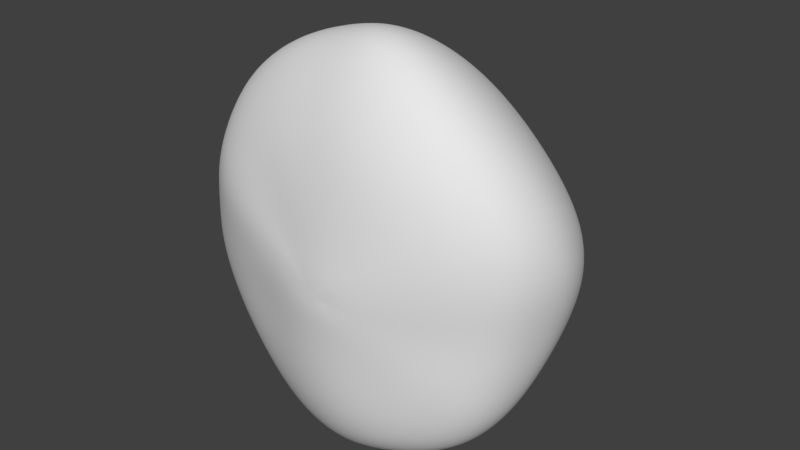 # Source: octopus-top.blend  (saved by Blender 2.77.0; exported with 4.5.12 LTS)
import bpy
from mathutils import Matrix  # noqa: F401  (used for matrix-valued properties, if any)

bpy.ops.wm.read_factory_settings(use_empty=True)
scene = bpy.context.scene
scene.name = 'Scene'

# ---- collections
col_collection_1 = bpy.data.collections.new('Collection 1'); scene.collection.children.link(col_collection_1)

# ---- materials (node trees are filled in below, after node groups)
mat_octopus = bpy.data.materials.new('octopus')
mat_octopus.alpha_threshold = 0.0
mat_octopus.use_transparent_shadow = False
mat_octopus.roughness = 0.5

# ---- material node trees

# ---- world
world_world = bpy.data.worlds.new('World'); scene.world = world_world
world_world.color = (0.05088, 0.05088, 0.05088)
world_world.use_sun_shadow = False
world_world.sun_shadow_jitter_overblur = 0.0
world_world.cycles.sampling_method = 'MANUAL'

# ---- meshes
me_sphere = bpy.data.meshes.new('Sphere')
me_sphere.from_pydata([(-0.3119, 2.134, -0.002731), (-0.6358, 2.064, -0.0265), (-0.9949, 1.923, -0.04247), (-1.401, 1.694, -0.04336), (-1.83, 1.371, -0.03182), (-2.206, 0.985, -0.01134), (-2.459, 0.5928, 0.01471), (-2.551, 0.2186, 0.03935), (-2.449, -0.124, 0.04619), (-2.236, -0.4208, 0.04378), (-1.921, -0.6773, 0.04213), (-1.519, -0.8881, 0.03983), (-1.071, -1.036, 0.03206), (-0.631, -1.146, 0.006874), (-0.2326, -1.232, -0.02175), (-0.3137, 2.126, -0.06229), (-0.6371, 2.048, -0.1458), (-0.9914, 1.898, -0.2205), (-1.391, 1.655, -0.2754), (-1.819, 1.318, -0.3063), (-2.199, 0.9255, -0.3148), (-2.462, 0.5348, -0.2995), (-2.563, 0.1659, -0.2658), (-2.453, -0.1672, -0.2469), (-2.219, -0.4543, -0.25), (-1.867, -0.6979, -0.2501), (-1.433, -0.8965, -0.219), (-0.9927, -1.036, -0.1622), (-0.5925, -1.149, -0.1143), (-0.2254, -1.234, -0.07725), (-0.3047, 2.119, -0.1165), (-0.6188, 2.033, -0.254), (-0.9617, 1.871, -0.3841), (-1.348, 1.613, -0.4954), (-1.761, 1.261, -0.5764), (-2.125, 0.8623, -0.6253), (-2.381, 0.4738, -0.6449), (-2.486, 0.1146, -0.6302), (-2.383, -0.2073, -0.6034), (-2.149, -0.4808, -0.5842), (-1.782, -0.7113, -0.5495), (-1.33, -0.8988, -0.4658), (-0.9026, -1.036, -0.3436), (-0.5422, -1.152, -0.2275), (-0.2088, -1.237, -0.1297), (-0.2848, 2.114, -0.1641), (-0.5796, 2.022, -0.3495), (-0.9026, 1.851, -0.5314), (-1.266, 1.582, -0.7), (-1.65, 1.22, -0.8399), (-1.978, 0.8157, -0.941), (-2.202, 0.4265, -1.009), (-2.291, 0.07286, -1.029), (-2.198, -0.2428, -1.001), (-1.988, -0.5074, -0.9477), (-1.646, -0.7254, -0.85), (-1.216, -0.9009, -0.6925), (-0.8164, -1.039, -0.502), (-0.4892, -1.157, -0.3256), (-0.185, -1.241, -0.1761), (-0.2544, 2.111, -0.2042), (-0.5192, 2.017, -0.4311), (-0.8117, 1.843, -0.66), (-1.14, 1.569, -0.8858), (-1.482, 1.204, -1.093), (-1.764, 0.7972, -1.259), (-1.945, 0.4103, -1.383), (-2.007, 0.05568, -1.444), (-1.921, -0.2613, -1.424), (-1.751, -0.5253, -1.341), (-1.472, -0.7377, -1.171), (-1.101, -0.9071, -0.9228), (-0.7394, -1.046, -0.6487), (-0.4337, -1.164, -0.4091), (-0.1537, -1.245, -0.2147), (-0.2145, 2.11, -0.2359), (-0.4392, 2.018, -0.4966), (-0.6898, 1.847, -0.7671), (-0.9699, 1.577, -1.05), (-1.255, 1.211, -1.334), (-1.482, 0.7979, -1.578), (-1.613, 0.4061, -1.769), (-1.642, 0.04743, -1.874), (-1.563, -0.2667, -1.857), (-1.438, -0.5301, -1.742), (-1.241, -0.7488, -1.503), (-0.9577, -0.926, -1.161), (-0.6478, -1.064, -0.7947), (-0.3649, -1.175, -0.4841), (-0.1129, -1.25, -0.246), (-0.1669, 2.111, -0.2577), (-0.3427, 2.023, -0.5423), (-0.5405, 1.861, -0.8463), (-0.7577, 1.599, -1.183), (-0.971, 1.235, -1.54), (-1.131, 0.8107, -1.864), (-1.209, 0.4022, -2.119), (-1.205, 0.03025, -2.265), (-1.133, -0.292, -2.244), (-1.048, -0.559, -2.091), (-0.9282, -0.7869, -1.788), (-0.741, -0.9668, -1.366), (-0.5081, -1.094, -0.9227), (-0.2708, -1.189, -0.5483), (-0.06125, -1.256, -0.27), (-0.1135, 2.111, -0.267), (-0.2326, 2.028, -0.5622), (-0.3663, 1.875, -0.8855), (-0.5058, 1.626, -1.261), (-0.631, 1.266, -1.671), (-0.7114, 0.8311, -2.046), (-0.7294, 0.3976, -2.33), (-0.6901, -0.004217, -2.487), (-0.6259, -0.3542, -2.452), (-0.5761, -0.6363, -2.271), (-0.5219, -0.8707, -1.94), (-0.4349, -1.038, -1.489), (-0.3092, -1.136, -1.009), (-0.1482, -1.206, -0.5934), (0.001432, -1.261, -0.2853), (-0.0559, 2.11, -0.2639), (-0.1115, 2.028, -0.5563), (-0.1705, 1.882, -0.8791), (-0.2208, 1.642, -1.263), (-0.2493, 1.287, -1.688), (-0.2512, 0.8476, -2.076), (-0.23, 0.3944, -2.357), (-0.1916, -0.0425, -2.497), (-0.156, -0.4198, -2.461), (-0.1304, -0.7131, -2.283), (-0.1075, -0.9467, -1.963), (-0.09343, -1.098, -1.527), (-0.07389, -1.169, -1.046), (-0.002718, -1.219, -0.6139), (0.07322, -1.266, -0.2905), (0.00461, 2.106, -0.2493), (0.01687, 2.022, -0.5256), (0.03826, 1.876, -0.8305), (0.07977, 1.635, -1.195), (0.1416, 1.282, -1.606), (0.2028, 0.8414, -1.982), (0.2347, 0.383, -2.255), (0.237, -0.07051, -2.389), (0.2304, -0.4558, -2.372), (0.2436, -0.7464, -2.218), (0.2609, -0.9748, -1.922), (0.2324, -1.117, -1.51), (0.1714, -1.181, -1.038), (0.1567, -1.224, -0.6072), (0.151, -1.268, -0.2846), (0.06662, 2.102, -0.2259), (0.1479, 2.013, -0.4777), (0.2491, 1.858, -0.7517), (0.376, 1.609, -1.079), (0.5122, 1.251, -1.46), (0.6227, 0.8151, -1.818), (0.6728, 0.3719, -2.098), (0.6602, -0.06706, -2.245), (0.6251, -0.4473, -2.241), (0.6181, -0.7296, -2.113), (0.6113, -0.9513, -1.847), (0.5391, -1.095, -1.452), (0.4179, -1.169, -0.9911), (0.3223, -1.221, -0.5736), (0.2305, -1.269, -0.2678), (0.1278, 2.099, -0.1953), (0.2763, 2.003, -0.4148), (0.4521, 1.839, -0.6487), (0.6539, 1.582, -0.9317), (0.8504, 1.224, -1.275), (1.005, 0.7979, -1.609), (1.092, 0.3739, -1.897), (1.102, -0.03284, -2.077), (1.062, -0.3872, -2.091), (1.024, -0.6621, -1.978), (0.9638, -0.8848, -1.729), (0.8343, -1.039, -1.349), (0.6576, -1.135, -0.9075), (0.4823, -1.209, -0.5175), (0.3062, -1.267, -0.2418), (0.1847, 2.096, -0.1577), (0.3945, 1.995, -0.3394), (0.6363, 1.823, -0.5305), (0.9019, 1.565, -0.7619), (1.15, 1.215, -1.047), (1.345, 0.807, -1.338), (1.47, 0.3975, -1.607), (1.517, 0.006396, -1.799), (1.486, -0.3255, -1.834), (1.422, -0.5865, -1.738), (1.313, -0.8014, -1.512), (1.129, -0.9676, -1.169), (0.8853, -1.093, -0.7779), (0.6256, -1.194, -0.4408), (0.3726, -1.263, -0.2087), (0.2335, 2.095, -0.1153), (0.4948, 1.989, -0.256), (0.79, 1.814, -0.4033), (1.106, 1.559, -0.5758), (1.397, 1.225, -0.784), (1.624, 0.8447, -1.0), (1.775, 0.4606, -1.2), (1.849, 0.0857, -1.343), (1.829, -0.2476, -1.38), (1.751, -0.5127, -1.316), (1.604, -0.7256, -1.146), (1.371, -0.903, -0.8866), (1.067, -1.053, -0.5951), (0.741, -1.178, -0.3451), (0.4269, -1.26, -0.1695), (0.2715, 2.095, -0.06984), (0.572, 1.987, -0.1673), (0.9058, 1.811, -0.2702), (1.256, 1.561, -0.3849), (1.575, 1.245, -0.514), (1.825, 0.8892, -0.6418), (1.985, 0.5293, -0.7433), (2.05, 0.1745, -0.7965), (2.007, -0.1635, -0.8061), (1.916, -0.4398, -0.7764), (1.757, -0.661, -0.6922), (1.511, -0.8513, -0.5551), (1.186, -1.022, -0.3923), (0.823, -1.166, -0.2421), (0.4673, -1.257, -0.1268), (0.2969, 2.096, -0.0223), (0.6236, 1.989, -0.07479), (0.982, 1.811, -0.1336), (1.353, 1.565, -0.1976), (1.689, 1.257, -0.2598), (1.952, 0.9146, -0.3107), (2.116, 0.563, -0.3372), (2.174, 0.215, -0.3342), (2.116, -0.1203, -0.326), (2.013, -0.397, -0.3192), (1.844, -0.6251, -0.3015), (1.594, -0.8254, -0.2641), (1.26, -1.007, -0.2068), (0.8752, -1.161, -0.1406), (0.4937, -1.255, -0.0817), (0.3089, 2.098, 0.0266), (0.6479, 1.991, 0.02004), (1.019, 1.814, 0.004456), (1.4, 1.565, -0.01369), (1.747, 1.256, -0.01956), (2.017, 0.9112, -0.008061), (2.19, 0.557, 0.01303), (2.256, 0.2077, 0.03228), (2.201, -0.1235, 0.04219), (2.091, -0.3969, 0.03715), (1.912, -0.6255, 0.01684), (1.649, -0.8276, -0.01099), (1.303, -1.01, -0.03231), (0.9029, -1.162, -0.0379), (0.5068, -1.256, -0.03439), (0.3075, 2.101, 0.07604), (0.6447, 1.996, 0.1156), (1.015, 1.817, 0.143), (1.397, 1.562, 0.1721), (1.747, 1.242, 0.2241), (2.02, 0.8831, 0.3003), (2.2, 0.5185, 0.377), (2.282, 0.165, 0.426), (2.241, -0.158, 0.4496), (2.137, -0.4226, 0.4384), (1.955, -0.647, 0.3797), (1.681, -0.848, 0.2794), (1.319, -1.026, 0.1643), (0.9076, -1.169, 0.07186), (0.5064, -1.257, 0.01404), (0.2927, 2.105, 0.1251), (0.6139, 2.002, 0.2108), (0.9682, 1.822, 0.2835), (1.338, 1.559, 0.3671), (1.673, 1.222, 0.4897), (1.928, 0.8421, 0.6465), (2.092, 0.4616, 0.8034), (2.169, 0.1019, 0.9149), (2.14, -0.2103, 0.963), (2.061, -0.463, 0.9348), (1.91, -0.6812, 0.8181), (1.656, -0.8791, 0.6246), (1.298, -1.05, 0.3935), (0.8859, -1.18, 0.1929), (0.4922, -1.259, 0.06345), (0.2651, 2.109, 0.1726), (0.556, 2.011, 0.3046), (0.8766, 1.833, 0.4276), (1.21, 1.563, 0.575), (1.502, 1.21, 0.7814), (1.705, 0.8091, 1.031), (1.808, 0.4123, 1.281), (1.831, 0.04269, 1.471), (1.796, -0.2663, 1.545), (1.753, -0.5156, 1.487), (1.679, -0.7309, 1.293), (1.511, -0.9209, 0.987), (1.211, -1.078, 0.6298), (0.8306, -1.193, 0.3169), (0.4635, -1.262, 0.112), (0.2263, 2.115, 0.2165), (0.4733, 2.024, 0.3946), (0.7423, 1.851, 0.5716), (1.015, 1.583, 0.788), (1.235, 1.222, 1.079), (1.359, 0.8081, 1.412), (1.38, 0.3986, 1.736), (1.328, 0.01175, 1.98), (1.275, -0.3081, 2.062), (1.265, -0.5658, 1.972), (1.271, -0.79, 1.711), (1.229, -0.9766, 1.305), (1.045, -1.109, 0.8349), (0.7382, -1.205, 0.4266), (0.4206, -1.265, 0.155), (0.1791, 2.121, 0.2548), (0.3723, 2.04, 0.4753), (0.5761, 1.879, 0.7045), (0.7704, 1.622, 0.9851), (0.9058, 1.266, 1.343), (0.9567, 0.8461, 1.73), (0.9269, 0.4252, 2.077), (0.8416, 0.02548, 2.319), (0.7834, -0.2978, 2.387), (0.7827, -0.5607, 2.273), (0.8235, -0.8091, 1.974), (0.8709, -1.021, 1.511), (0.8192, -1.135, 0.9719), (0.6146, -1.212, 0.5048), (0.3658, -1.266, 0.1877), (0.1306, -1.271, -0.032), (0.1269, 2.129, 0.2845), (0.2612, 2.057, 0.5389), (0.3938, 1.911, 0.8104), (0.5051, 1.67, 1.141), (0.5593, 1.324, 1.539), (0.5513, 0.9009, 1.942), (0.4968, 0.4666, 2.275), (0.4156, 0.06186, 2.491), (0.369, -0.2634, 2.542), (0.3757, -0.5346, 2.408), (0.4267, -0.8033, 2.083), (0.5109, -1.041, 1.596), (0.5672, -1.153, 1.031), (0.4715, -1.217, 0.5445), (0.3027, -1.265, 0.2078), (0.07207, 2.136, 0.304), (0.1458, 2.072, 0.5822), (0.2067, 1.937, 0.8815), (0.2375, 1.711, 1.237), (0.2179, 1.374, 1.645), (0.1597, 0.9527, 2.036), (0.08944, 0.5116, 2.34), (0.02657, 0.1046, 2.525), (-0.001345, -0.226, 2.555), (0.009011, -0.5035, 2.41), (0.06208, -0.785, 2.079), (0.1671, -1.032, 1.593), (0.3071, -1.16, 1.034), (0.3166, -1.22, 0.5532), (0.234, -1.263, 0.2165), (0.01612, 2.141, 0.3127), (0.02879, 2.082, 0.6029), (0.01978, 1.953, 0.9148), (-0.0258, 1.733, 1.272), (-0.1162, 1.404, 1.662), (-0.23, 0.9857, 2.02), (-0.3328, 0.5473, 2.288), (-0.4005, 0.1432, 2.44), (-0.4188, -0.1893, 2.451), (-0.4013, -0.4666, 2.314), (-0.3291, -0.7464, 2.006), (-0.1762, -1.002, 1.543), (0.04133, -1.146, 1.006), (0.1532, -1.212, 0.5442), (0.1607, -1.259, 0.218), (-0.03985, 2.145, 0.3102), (-0.08738, 2.088, 0.6015), (-0.1634, 1.959, 0.9104), (-0.2804, 1.737, 1.246), (-0.4407, 1.407, 1.599), (-0.6201, 0.9902, 1.909), (-0.7812, 0.5587, 2.144), (-0.8892, 0.1635, 2.278), (-0.9121, -0.1595, 2.288), (-0.8711, -0.4324, 2.169), (-0.7439, -0.7099, 1.89), (-0.5138, -0.9751, 1.458), (-0.2209, -1.124, 0.9536), (-0.009736, -1.199, 0.521), (0.08668, -1.254, 0.2127), (-0.09458, 2.147, 0.296), (-0.2002, 2.09, 0.5751), (-0.3399, 1.958, 0.8651), (-0.5252, 1.73, 1.167), (-0.7541, 1.394, 1.469), (-0.9916, 0.9776, 1.724), (-1.195, 0.5558, 1.92), (-1.328, 0.1737, 2.04), (-1.349, -0.1407, 2.055), (-1.288, -0.4075, 1.958), (-1.125, -0.677, 1.718), (-0.8497, -0.9373, 1.337), (-0.4928, -1.087, 0.8845), (-0.1773, -1.18, 0.4901), (0.01244, -1.248, 0.2018), (-0.1471, 2.148, 0.2692), (-0.3081, 2.091, 0.5217), (-0.5086, 1.955, 0.7813), (-0.7608, 1.721, 1.042), (-1.056, 1.38, 1.286), (-1.345, 0.9656, 1.48), (-1.584, 0.5553, 1.624), (-1.738, 0.1859, 1.704), (-1.759, -0.1246, 1.708), (-1.682, -0.3887, 1.64), (-1.489, -0.6471, 1.468), (-1.173, -0.9011, 1.173), (-0.7514, -1.058, 0.7991), (-0.3404, -1.159, 0.4531), (-0.05998, -1.24, 0.1856), (-0.1964, 2.148, 0.2304), (-0.4091, 2.091, 0.4434), (-0.6657, 1.955, 0.6611), (-0.9784, 1.718, 0.8739), (-1.329, 1.376, 1.062), (-1.65, 0.9693, 1.199), (-1.9, 0.5702, 1.276), (-2.046, 0.2067, 1.285), (-2.047, -0.1066, 1.255), (-1.955, -0.3782, 1.226), (-1.748, -0.6368, 1.15), (-1.407, -0.8855, 0.9678), (-0.9459, -1.049, 0.6916), (-0.4771, -1.15, 0.4032), (-0.1242, -1.235, 0.1619), (-0.2401, 2.147, 0.1807), (-0.4979, 2.09, 0.3433), (-0.8018, 1.956, 0.5087), (-1.161, 1.721, 0.6682), (-1.548, 1.387, 0.8054), (-1.887, 0.9906, 0.897), (-2.133, 0.5964, 0.9238), (-2.257, 0.2274, 0.8825), (-2.23, -0.09735, 0.8395), (-2.113, -0.376, 0.8458), (-1.891, -0.6368, 0.8471), (-1.541, -0.8817, 0.7543), (-1.069, -1.045, 0.5615), (-0.5759, -1.147, 0.3322), (-0.1748, -1.232, 0.1279), (-0.008938, 2.137, 0.02084), (-0.2747, 2.145, 0.1226), (-0.5672, 2.086, 0.2263), (-0.905, 1.953, 0.3329), (-1.294, 1.725, 0.4374), (-1.703, 1.401, 0.5298), (-2.055, 1.014, 0.5916), (-2.302, 0.6206, 0.6004), (-2.413, 0.2445, 0.5575), (-2.363, -0.09163, 0.5252), (-2.208, -0.3776, 0.5441), (-1.954, -0.6423, 0.5722), (-1.592, -0.8824, 0.5287), (-1.126, -1.043, 0.4036), (-0.6323, -1.145, 0.2383), (-0.2094, -1.23, 0.08427), (-0.2989, 2.14, 0.06006), (-0.6131, 2.077, 0.1001), (-0.9683, 1.942, 0.1452), (-1.372, 1.719, 0.1966), (-1.794, 1.4, 0.2481), (-2.159, 1.018, 0.2897), (-2.407, 0.6246, 0.307), (-2.505, 0.2481, 0.2983), (-2.429, -0.09619, 0.2871), (-2.241, -0.3915, 0.298), (-1.955, -0.6553, 0.3144), (-1.577, -0.8827, 0.2922), (-1.121, -1.039, 0.2247), (-0.6476, -1.144, 0.1273), (-0.228, -1.23, 0.03329)], [], [(6, 5, 20, 21), (14, 13, 28, 29), (7, 6, 21, 22), (0, 451, 15), (330, 14, 29), (8, 7, 22, 23), (1, 0, 15, 16), (9, 8, 23, 24), (2, 1, 16, 17), (10, 9, 24, 25), (3, 2, 17, 18), (11, 10, 25, 26), (4, 3, 18, 19), (12, 11, 26, 27), (5, 4, 19, 20), (13, 12, 27, 28), (27, 26, 41, 42), (20, 19, 34, 35), (28, 27, 42, 43), (21, 20, 35, 36), (29, 28, 43, 44), (22, 21, 36, 37), (15, 451, 30), (330, 29, 44), (23, 22, 37, 38), (16, 15, 30, 31), (24, 23, 38, 39), (17, 16, 31, 32), (25, 24, 39, 40), (18, 17, 32, 33), (26, 25, 40, 41), (19, 18, 33, 34), (39, 38, 53, 54), (32, 31, 46, 47), (40, 39, 54, 55), (33, 32, 47, 48), (41, 40, 55, 56), (34, 33, 48, 49), (42, 41, 56, 57), (35, 34, 49, 50), (43, 42, 57, 58), (36, 35, 50, 51), (44, 43, 58, 59), (37, 36, 51, 52), (30, 451, 45), (330, 44, 59), (38, 37, 52, 53), (31, 30, 45, 46), (58, 57, 72, 73), (51, 50, 65, 66), (59, 58, 73, 74), (52, 51, 66, 67), (45, 451, 60), (330, 59, 74), (53, 52, 67, 68), (46, 45, 60, 61), (54, 53, 68, 69), (47, 46, 61, 62), (55, 54, 69, 70), (48, 47, 62, 63), (56, 55, 70, 71), (49, 48, 63, 64), (57, 56, 71, 72), (50, 49, 64, 65), (62, 61, 76, 77), (70, 69, 84, 85), (63, 62, 77, 78), (71, 70, 85, 86), (64, 63, 78, 79), (72, 71, 86, 87), (65, 64, 79, 80), (73, 72, 87, 88), (66, 65, 80, 81), (74, 73, 88, 89), (67, 66, 81, 82), (60, 451, 75), (330, 74, 89), (68, 67, 82, 83), (61, 60, 75, 76), (69, 68, 83, 84), (81, 80, 95, 96), (89, 88, 103, 104), (82, 81, 96, 97), (75, 451, 90), (330, 89, 104), (83, 82, 97, 98), (76, 75, 90, 91), (84, 83, 98, 99), (77, 76, 91, 92), (85, 84, 99, 100), (78, 77, 92, 93), (86, 85, 100, 101), (79, 78, 93, 94), (87, 86, 101, 102), (80, 79, 94, 95), (88, 87, 102, 103), (100, 99, 114, 115), (93, 92, 107, 108), (101, 100, 115, 116), (94, 93, 108, 109), (102, 101, 116, 117), (95, 94, 109, 110), (103, 102, 117, 118), (96, 95, 110, 111), (104, 103, 118, 119), (97, 96, 111, 112), (90, 451, 105), (330, 104, 119), (98, 97, 112, 113), (91, 90, 105, 106), (99, 98, 113, 114), (92, 91, 106, 107), (119, 118, 133, 134), (112, 111, 126, 127), (105, 451, 120), (330, 119, 134), (113, 112, 127, 128), (106, 105, 120, 121), (114, 113, 128, 129), (107, 106, 121, 122), (115, 114, 129, 130), (108, 107, 122, 123), (116, 115, 130, 131), (109, 108, 123, 124), (117, 116, 131, 132), (110, 109, 124, 125), (118, 117, 132, 133), (111, 110, 125, 126), (123, 122, 137, 138), (131, 130, 145, 146), (124, 123, 138, 139), (132, 131, 146, 147), (125, 124, 139, 140), (133, 132, 147, 148), (126, 125, 140, 141), (134, 133, 148, 149), (127, 126, 141, 142), (120, 451, 135), (330, 134, 149), (128, 127, 142, 143), (121, 120, 135, 136), (129, 128, 143, 144), (122, 121, 136, 137), (130, 129, 144, 145), (142, 141, 156, 157), (135, 451, 150), (330, 149, 164), (143, 142, 157, 158), (136, 135, 150, 151), (144, 143, 158, 159), (137, 136, 151, 152), (145, 144, 159, 160), (138, 137, 152, 153), (146, 145, 160, 161), (139, 138, 153, 154), (147, 146, 161, 162), (140, 139, 154, 155), (148, 147, 162, 163), (141, 140, 155, 156), (149, 148, 163, 164), (161, 160, 175, 176), (154, 153, 168, 169), (162, 161, 176, 177), (155, 154, 169, 170), (163, 162, 177, 178), (156, 155, 170, 171), (164, 163, 178, 179), (157, 156, 171, 172), (150, 451, 165), (330, 164, 179), (158, 157, 172, 173), (151, 150, 165, 166), (159, 158, 173, 174), (152, 151, 166, 167), (160, 159, 174, 175), (153, 152, 167, 168), (330, 179, 194), (173, 172, 187, 188), (166, 165, 180, 181), (174, 173, 188, 189), (167, 166, 181, 182), (175, 174, 189, 190), (168, 167, 182, 183), (176, 175, 190, 191), (169, 168, 183, 184), (177, 176, 191, 192), (170, 169, 184, 185), (178, 177, 192, 193), (171, 170, 185, 186), (179, 178, 193, 194), (172, 171, 186, 187), (165, 451, 180), (192, 191, 206, 207), (185, 184, 199, 200), (193, 192, 207, 208), (186, 185, 200, 201), (194, 193, 208, 209), (187, 186, 201, 202), (180, 451, 195), (330, 194, 209), (188, 187, 202, 203), (181, 180, 195, 196), (189, 188, 203, 204), (182, 181, 196, 197), (190, 189, 204, 205), (183, 182, 197, 198), (191, 190, 205, 206), (184, 183, 198, 199), (196, 195, 210, 211), (204, 203, 218, 219), (197, 196, 211, 212), (205, 204, 219, 220), (198, 197, 212, 213), (206, 205, 220, 221), (199, 198, 213, 214), (207, 206, 221, 222), (200, 199, 214, 215), (208, 207, 222, 223), (201, 200, 215, 216), (209, 208, 223, 224), (202, 201, 216, 217), (195, 451, 210), (330, 209, 224), (203, 202, 217, 218), (215, 214, 229, 230), (223, 222, 237, 238), (216, 215, 230, 231), (224, 223, 238, 239), (217, 216, 231, 232), (210, 451, 225), (330, 224, 239), (218, 217, 232, 233), (211, 210, 225, 226), (219, 218, 233, 234), (212, 211, 226, 227), (220, 219, 234, 235), (213, 212, 227, 228), (221, 220, 235, 236), (214, 213, 228, 229), (222, 221, 236, 237), (234, 233, 248, 249), (227, 226, 241, 242), (235, 234, 249, 250), (228, 227, 242, 243), (236, 235, 250, 251), (229, 228, 243, 244), (237, 236, 251, 252), (230, 229, 244, 245), (238, 237, 252, 253), (231, 230, 245, 246), (239, 238, 253, 254), (232, 231, 246, 247), (225, 451, 240), (330, 239, 254), (233, 232, 247, 248), (226, 225, 240, 241), (253, 252, 267, 268), (246, 245, 260, 261), (254, 253, 268, 269), (247, 246, 261, 262), (240, 451, 255), (330, 254, 269), (248, 247, 262, 263), (241, 240, 255, 256), (249, 248, 263, 264), (242, 241, 256, 257), (250, 249, 264, 265), (243, 242, 257, 258), (251, 250, 265, 266), (244, 243, 258, 259), (252, 251, 266, 267), (245, 244, 259, 260), (257, 256, 271, 272), (265, 264, 279, 280), (258, 257, 272, 273), (266, 265, 280, 281), (259, 258, 273, 274), (267, 266, 281, 282), (260, 259, 274, 275), (268, 267, 282, 283), (261, 260, 275, 276), (269, 268, 283, 284), (262, 261, 276, 277), (255, 451, 270), (330, 269, 284), (263, 262, 277, 278), (256, 255, 270, 271), (264, 263, 278, 279), (276, 275, 290, 291), (284, 283, 298, 299), (277, 276, 291, 292), (270, 451, 285), (330, 284, 299), (278, 277, 292, 293), (271, 270, 285, 286), (279, 278, 293, 294), (272, 271, 286, 287), (280, 279, 294, 295), (273, 272, 287, 288), (281, 280, 295, 296), (274, 273, 288, 289), (282, 281, 296, 297), (275, 274, 289, 290), (283, 282, 297, 298), (295, 294, 309, 310), (288, 287, 302, 303), (296, 295, 310, 311), (289, 288, 303, 304), (297, 296, 311, 312), (290, 289, 304, 305), (298, 297, 312, 313), (291, 290, 305, 306), (299, 298, 313, 314), (292, 291, 306, 307), (285, 451, 300), (330, 299, 314), (293, 292, 307, 308), (286, 285, 300, 301), (294, 293, 308, 309), (287, 286, 301, 302), (314, 313, 328, 329), (307, 306, 321, 322), (300, 451, 315), (330, 314, 329), (308, 307, 322, 323), (301, 300, 315, 316), (309, 308, 323, 324), (302, 301, 316, 317), (310, 309, 324, 325), (303, 302, 317, 318), (311, 310, 325, 326), (304, 303, 318, 319), (312, 311, 326, 327), (305, 304, 319, 320), (313, 312, 327, 328), (306, 305, 320, 321), (326, 325, 341, 342), (319, 318, 334, 335), (327, 326, 342, 343), (320, 319, 335, 336), (328, 327, 343, 344), (321, 320, 336, 337), (329, 328, 344, 345), (322, 321, 337, 338), (315, 451, 331), (330, 329, 345), (323, 322, 338, 339), (316, 315, 331, 332), (324, 323, 339, 340), (317, 316, 332, 333), (325, 324, 340, 341), (318, 317, 333, 334), (331, 451, 346), (330, 345, 360), (339, 338, 353, 354), (332, 331, 346, 347), (340, 339, 354, 355), (333, 332, 347, 348), (341, 340, 355, 356), (334, 333, 348, 349), (342, 341, 356, 357), (335, 334, 349, 350), (343, 342, 357, 358), (336, 335, 350, 351), (344, 343, 358, 359), (337, 336, 351, 352), (345, 344, 359, 360), (338, 337, 352, 353), (350, 349, 364, 365), (358, 357, 372, 373), (351, 350, 365, 366), (359, 358, 373, 374), (352, 351, 366, 367), (360, 359, 374, 375), (353, 352, 367, 368), (346, 451, 361), (330, 360, 375), (354, 353, 368, 369), (347, 346, 361, 362), (355, 354, 369, 370), (348, 347, 362, 363), (356, 355, 370, 371), (349, 348, 363, 364), (357, 356, 371, 372), (369, 368, 383, 384), (362, 361, 376, 377), (370, 369, 384, 385), (363, 362, 377, 378), (371, 370, 385, 386), (364, 363, 378, 379), (372, 371, 386, 387), (365, 364, 379, 380), (373, 372, 387, 388), (366, 365, 380, 381), (374, 373, 388, 389), (367, 366, 381, 382), (375, 374, 389, 390), (368, 367, 382, 383), (361, 451, 376), (330, 375, 390), (388, 387, 402, 403), (381, 380, 395, 396), (389, 388, 403, 404), (382, 381, 396, 397), (390, 389, 404, 405), (383, 382, 397, 398), (376, 451, 391), (330, 390, 405), (384, 383, 398, 399), (377, 376, 391, 392), (385, 384, 399, 400), (378, 377, 392, 393), (386, 385, 400, 401), (379, 378, 393, 394), (387, 386, 401, 402), (380, 379, 394, 395), (392, 391, 406, 407), (400, 399, 414, 415), (393, 392, 407, 408), (401, 400, 415, 416), (394, 393, 408, 409), (402, 401, 416, 417), (395, 394, 409, 410), (403, 402, 417, 418), (396, 395, 410, 411), (404, 403, 418, 419), (397, 396, 411, 412), (405, 404, 419, 420), (398, 397, 412, 413), (391, 451, 406), (330, 405, 420), (399, 398, 413, 414), (411, 410, 425, 426), (419, 418, 433, 434), (412, 411, 426, 427), (420, 419, 434, 435), (413, 412, 427, 428), (406, 451, 421), (330, 420, 435), (414, 413, 428, 429), (407, 406, 421, 422), (415, 414, 429, 430), (408, 407, 422, 423), (416, 415, 430, 431), (409, 408, 423, 424), (417, 416, 431, 432), (410, 409, 424, 425), (418, 417, 432, 433), (430, 429, 444, 445), (423, 422, 437, 438), (431, 430, 445, 446), (424, 423, 438, 439), (432, 431, 446, 447), (425, 424, 439, 440), (433, 432, 447, 448), (426, 425, 440, 441), (434, 433, 448, 449), (427, 426, 441, 442), (435, 434, 449, 450), (428, 427, 442, 443), (421, 451, 436), (330, 435, 450), (429, 428, 443, 444), (422, 421, 436, 437), (449, 448, 464, 465), (442, 441, 457, 458), (450, 449, 465, 466), (443, 442, 458, 459), (436, 451, 452), (330, 450, 466), (444, 443, 459, 460), (437, 436, 452, 453), (445, 444, 460, 461), (438, 437, 453, 454), (446, 445, 461, 462), (439, 438, 454, 455), (447, 446, 462, 463), (440, 439, 455, 456), (448, 447, 463, 464), (441, 440, 456, 457), (462, 461, 476, 477), (455, 454, 469, 470), (463, 462, 477, 478), (456, 455, 470, 471), (464, 463, 478, 479), (457, 456, 471, 472), (465, 464, 479, 480), (458, 457, 472, 473), (466, 465, 480, 481), (459, 458, 473, 474), (452, 451, 467), (330, 466, 481), (460, 459, 474, 475), (453, 452, 467, 468), (461, 460, 475, 476), (454, 453, 468, 469), (481, 480, 13, 14), (474, 473, 6, 7), (467, 451, 0), (330, 481, 14), (475, 474, 7, 8), (468, 467, 0, 1), (476, 475, 8, 9), (469, 468, 1, 2), (477, 476, 9, 10), (470, 469, 2, 3), (478, 477, 10, 11), (471, 470, 3, 4), (479, 478, 11, 12), (472, 471, 4, 5), (480, 479, 12, 13), (473, 472, 5, 6)])
me_sphere.polygons.foreach_set('use_smooth', [True] * 512)
_uv = me_sphere.uv_layers.new(name='UVMap')
_uv.uv.foreach_set('vector', [0.5892, 0.5489, 0.5574, 0.5463, 0.5605, 0.5261, 0.5927, 0.5264, 0.8341, 0.1287, 0.8016, 0.1136, 0.8097, 0.1059, 0.8371, 0.1248, 0.6182, 0.5511, 0.5892, 0.5489, 0.5927, 0.5264, 0.6214, 0.5267, 0.4282, 0.5391, 0.4124, 0.539, 0.4286, 0.536, 0.8625, 0.1434, 0.8341, 0.1287, 0.8371, 0.1248, 0.65, 0.5529, 0.6182, 0.5511, 0.6214, 0.5267, 0.652, 0.5243, 0.4455, 0.5392, 0.4282, 0.5391, 0.4286, 0.536, 0.4463, 0.5329, 0.6914, 0.554, 0.65, 0.5529, 0.652, 0.5243, 0.6923, 0.5167, 0.4661, 0.5398, 0.4455, 0.5392, 0.4463, 0.5329, 0.4671, 0.53, 0.7546, 0.5537, 0.6914, 0.554, 0.6923, 0.5167, 0.7555, 0.5, 0.492, 0.5413, 0.4661, 0.5398, 0.4671, 0.53, 0.4934, 0.5278, 0.8637, 0.5449, 0.7546, 0.5537, 0.7555, 0.5, 0.8637, 0.4652, 0.5235, 0.5436, 0.492, 0.5413, 0.4934, 0.5278, 0.5258, 0.5266, 0.7653, 0.09617, 0.7282, 0.07645, 0.746, 0.05974, 0.7796, 0.08424, 0.5574, 0.5463, 0.5235, 0.5436, 0.5258, 0.5266, 0.5605, 0.5261, 0.8016, 0.1136, 0.7653, 0.09617, 0.7796, 0.08424, 0.8097, 0.1059, 0.7796, 0.08424, 0.746, 0.05974, 0.7647, 0.04463, 0.7943, 0.0738, 0.5605, 0.5261, 0.5258, 0.5266, 0.5253, 0.509, 0.5601, 0.5044, 0.8097, 0.1059, 0.7796, 0.08424, 0.7943, 0.0738, 0.8184, 0.09925, 0.5927, 0.5264, 0.5605, 0.5261, 0.5601, 0.5044, 0.5924, 0.5006, 0.8371, 0.1248, 0.8097, 0.1059, 0.8184, 0.09925, 0.8406, 0.1215, 0.6214, 0.5267, 0.5927, 0.5264, 0.5924, 0.5006, 0.6206, 0.4972, 0.4286, 0.536, 0.4124, 0.539, 0.4284, 0.5331, 0.8625, 0.1434, 0.8371, 0.1248, 0.8406, 0.1215, 0.652, 0.5243, 0.6214, 0.5267, 0.6206, 0.4972, 0.6495, 0.4896, 0.4463, 0.5329, 0.4286, 0.536, 0.4284, 0.5331, 0.4459, 0.527, 0.6923, 0.5167, 0.652, 0.5243, 0.6495, 0.4896, 0.6861, 0.4749, 0.4671, 0.53, 0.4463, 0.5329, 0.4459, 0.527, 0.4666, 0.5207, 0.7555, 0.5, 0.6923, 0.5167, 0.6861, 0.4749, 0.7445, 0.446, 0.4934, 0.5278, 0.4671, 0.53, 0.4666, 0.5207, 0.4928, 0.5146, 0.8637, 0.4652, 0.7555, 0.5, 0.7445, 0.446, 0.8463, 0.3909, 0.5258, 0.5266, 0.4934, 0.5278, 0.4928, 0.5146, 0.5253, 0.509, 0.6861, 0.4749, 0.6495, 0.4896, 0.6401, 0.4481, 0.6727, 0.4279, 0.4666, 0.5207, 0.4459, 0.527, 0.4444, 0.5217, 0.4644, 0.5122, 0.7445, 0.446, 0.6861, 0.4749, 0.6727, 0.4279, 0.724, 0.3924, 0.4928, 0.5146, 0.4666, 0.5207, 0.4644, 0.5122, 0.4897, 0.502, 0.8463, 0.3909, 0.7445, 0.446, 0.724, 0.3924, 0.8161, 0.327, 0.5253, 0.509, 0.4928, 0.5146, 0.4897, 0.502, 0.521, 0.4915, 0.7943, 0.0738, 0.7647, 0.04463, 0.7834, 0.03161, 0.8077, 0.06508, 0.5601, 0.5044, 0.5253, 0.509, 0.521, 0.4915, 0.5542, 0.4813, 0.8184, 0.09925, 0.7943, 0.0738, 0.8077, 0.06508, 0.8267, 0.09395, 0.5924, 0.5006, 0.5601, 0.5044, 0.5542, 0.4813, 0.5851, 0.4714, 0.8406, 0.1215, 0.8184, 0.09925, 0.8267, 0.09395, 0.8444, 0.119, 0.6206, 0.4972, 0.5924, 0.5006, 0.5851, 0.4714, 0.6128, 0.4616, 0.4284, 0.5331, 0.4124, 0.539, 0.4276, 0.5305, 0.8625, 0.1434, 0.8406, 0.1215, 0.8444, 0.119, 0.6495, 0.4896, 0.6206, 0.4972, 0.6128, 0.4616, 0.6401, 0.4481, 0.4459, 0.527, 0.4284, 0.5331, 0.4276, 0.5305, 0.4444, 0.5217, 0.8267, 0.09395, 0.8077, 0.06508, 0.8201, 0.05701, 0.8346, 0.08991, 0.5851, 0.4714, 0.5542, 0.4813, 0.542, 0.4578, 0.5696, 0.4405, 0.8444, 0.119, 0.8267, 0.09395, 0.8346, 0.08991, 0.8485, 0.1174, 0.6128, 0.4616, 0.5851, 0.4714, 0.5696, 0.4405, 0.594, 0.4231, 0.4276, 0.5305, 0.4124, 0.539, 0.4262, 0.5283, 0.8625, 0.1434, 0.8444, 0.119, 0.8485, 0.1174, 0.6401, 0.4481, 0.6128, 0.4616, 0.594, 0.4231, 0.6176, 0.4029, 0.4444, 0.5217, 0.4276, 0.5305, 0.4262, 0.5283, 0.4416, 0.5171, 0.6727, 0.4279, 0.6401, 0.4481, 0.6176, 0.4029, 0.6455, 0.3784, 0.4644, 0.5122, 0.4444, 0.5217, 0.4416, 0.5171, 0.46, 0.5046, 0.724, 0.3924, 0.6727, 0.4279, 0.6455, 0.3784, 0.6881, 0.3413, 0.4897, 0.502, 0.4644, 0.5122, 0.46, 0.5046, 0.4835, 0.4904, 0.8161, 0.327, 0.724, 0.3924, 0.6881, 0.3413, 0.7718, 0.2754, 0.521, 0.4915, 0.4897, 0.502, 0.4835, 0.4904, 0.5121, 0.4745, 0.8077, 0.06508, 0.7834, 0.03161, 0.8024, 0.01852, 0.8201, 0.05701, 0.5542, 0.4813, 0.521, 0.4915, 0.5121, 0.4745, 0.542, 0.4578, 0.46, 0.5046, 0.4416, 0.5171, 0.4376, 0.5132, 0.4537, 0.4982, 0.6881, 0.3413, 0.6455, 0.3784, 0.6022, 0.3349, 0.6399, 0.2957, 0.4835, 0.4904, 0.46, 0.5046, 0.4537, 0.4982, 0.4741, 0.4802, 0.7718, 0.2754, 0.6881, 0.3413, 0.6399, 0.2957, 0.72, 0.2209, 0.5121, 0.4745, 0.4835, 0.4904, 0.4741, 0.4802, 0.4987, 0.4586, 0.8201, 0.05701, 0.8024, 0.01852, 0.8242, 0.006262, 0.8338, 0.04983, 0.542, 0.4578, 0.5121, 0.4745, 0.4987, 0.4586, 0.524, 0.4347, 0.8346, 0.08991, 0.8201, 0.05701, 0.8338, 0.04983, 0.8432, 0.08715, 0.5696, 0.4405, 0.542, 0.4578, 0.524, 0.4347, 0.5456, 0.4101, 0.8485, 0.1174, 0.8346, 0.08991, 0.8432, 0.08715, 0.8529, 0.1167, 0.594, 0.4231, 0.5696, 0.4405, 0.5456, 0.4101, 0.5635, 0.3859, 0.4262, 0.5283, 0.4124, 0.539, 0.4242, 0.5265, 0.8625, 0.1434, 0.8485, 0.1174, 0.8529, 0.1167, 0.6176, 0.4029, 0.594, 0.4231, 0.5635, 0.3859, 0.5804, 0.3614, 0.4416, 0.5171, 0.4262, 0.5283, 0.4242, 0.5265, 0.4376, 0.5132, 0.6455, 0.3784, 0.6176, 0.4029, 0.5804, 0.3614, 0.6022, 0.3349, 0.5456, 0.4101, 0.524, 0.4347, 0.5006, 0.4147, 0.5157, 0.3842, 0.8529, 0.1167, 0.8432, 0.08715, 0.8533, 0.08633, 0.8579, 0.1171, 0.5635, 0.3859, 0.5456, 0.4101, 0.5157, 0.3842, 0.5262, 0.356, 0.4242, 0.5265, 0.4124, 0.539, 0.4218, 0.5251, 0.8625, 0.1434, 0.8529, 0.1167, 0.8579, 0.1171, 0.5804, 0.3614, 0.5635, 0.3859, 0.5262, 0.356, 0.5361, 0.3298, 0.4376, 0.5132, 0.4242, 0.5265, 0.4218, 0.5251, 0.4326, 0.5104, 0.6022, 0.3349, 0.5804, 0.3614, 0.5361, 0.3298, 0.552, 0.302, 0.4537, 0.4982, 0.4376, 0.5132, 0.4326, 0.5104, 0.4457, 0.4934, 0.6399, 0.2957, 0.6022, 0.3349, 0.552, 0.302, 0.5843, 0.2574, 0.4741, 0.4802, 0.4537, 0.4982, 0.4457, 0.4934, 0.462, 0.4719, 0.72, 0.2209, 0.6399, 0.2957, 0.5843, 0.2574, 0.6553, 0.1643, 0.4987, 0.4586, 0.4741, 0.4802, 0.462, 0.4719, 0.4814, 0.4449, 0.8338, 0.04983, 0.8242, 0.006262, 0.8505, 0.0001014, 0.8505, 0.04626, 0.524, 0.4347, 0.4987, 0.4586, 0.4814, 0.4449, 0.5006, 0.4147, 0.8432, 0.08715, 0.8338, 0.04983, 0.8505, 0.04626, 0.8533, 0.08633, 0.5843, 0.2574, 0.552, 0.302, 0.5035, 0.2731, 0.5255, 0.2225, 0.462, 0.4719, 0.4457, 0.4934, 0.4362, 0.4906, 0.4475, 0.4666, 0.6553, 0.1643, 0.5843, 0.2574, 0.5255, 0.2225, 0.5715, 0.1223, 0.4814, 0.4449, 0.462, 0.4719, 0.4475, 0.4666, 0.4605, 0.4358, 0.8505, 0.04626, 0.8505, 0.0001014, 0.8804, 0.004694, 0.8699, 0.04864, 0.5006, 0.4147, 0.4814, 0.4449, 0.4605, 0.4358, 0.4733, 0.401, 0.8533, 0.08633, 0.8505, 0.04626, 0.8699, 0.04864, 0.8648, 0.08824, 0.5157, 0.3842, 0.5006, 0.4147, 0.4733, 0.401, 0.4826, 0.3665, 0.8579, 0.1171, 0.8533, 0.08633, 0.8648, 0.08824, 0.8634, 0.1186, 0.5262, 0.356, 0.5157, 0.3842, 0.4826, 0.3665, 0.4883, 0.3348, 0.4218, 0.5251, 0.4124, 0.539, 0.4191, 0.5244, 0.8625, 0.1434, 0.8579, 0.1171, 0.8634, 0.1186, 0.5361, 0.3298, 0.5262, 0.356, 0.4883, 0.3348, 0.4935, 0.3055, 0.4326, 0.5104, 0.4218, 0.5251, 0.4191, 0.5244, 0.4269, 0.5089, 0.552, 0.302, 0.5361, 0.3298, 0.4935, 0.3055, 0.5035, 0.2731, 0.4457, 0.4934, 0.4326, 0.5104, 0.4269, 0.5089, 0.4362, 0.4906, 0.8634, 0.1186, 0.8648, 0.08824, 0.877, 0.09297, 0.8691, 0.1213, 0.4883, 0.3348, 0.4826, 0.3665, 0.4476, 0.3574, 0.4511, 0.3217, 0.4191, 0.5244, 0.4124, 0.539, 0.4161, 0.5243, 0.8625, 0.1434, 0.8634, 0.1186, 0.8691, 0.1213, 0.4935, 0.3055, 0.4883, 0.3348, 0.4511, 0.3217, 0.4538, 0.2881, 0.4269, 0.5089, 0.4191, 0.5244, 0.4161, 0.5243, 0.4204, 0.5086, 0.5035, 0.2731, 0.4935, 0.3055, 0.4538, 0.2881, 0.457, 0.2517, 0.4362, 0.4906, 0.4269, 0.5089, 0.4204, 0.5086, 0.4254, 0.4899, 0.5255, 0.2225, 0.5035, 0.2731, 0.457, 0.2517, 0.4637, 0.1963, 0.4475, 0.4666, 0.4362, 0.4906, 0.4254, 0.4899, 0.431, 0.4648, 0.5715, 0.1223, 0.5255, 0.2225, 0.4637, 0.1963, 0.4801, 0.09481, 0.4605, 0.4358, 0.4475, 0.4666, 0.431, 0.4648, 0.437, 0.4321, 0.8699, 0.04864, 0.8804, 0.004694, 0.9091, 0.01717, 0.89, 0.0562, 0.4733, 0.401, 0.4605, 0.4358, 0.437, 0.4321, 0.4428, 0.3945, 0.8648, 0.08824, 0.8699, 0.04864, 0.89, 0.0562, 0.877, 0.09297, 0.4826, 0.3665, 0.4733, 0.401, 0.4428, 0.3945, 0.4476, 0.3574, 0.431, 0.4648, 0.4254, 0.4899, 0.4136, 0.491, 0.4131, 0.4661, 0.4801, 0.09481, 0.4637, 0.1963, 0.403, 0.1878, 0.3923, 0.09176, 0.437, 0.4321, 0.431, 0.4648, 0.4131, 0.4661, 0.4118, 0.4329, 0.89, 0.0562, 0.9091, 0.01717, 0.934, 0.03282, 0.9087, 0.06742, 0.4428, 0.3945, 0.437, 0.4321, 0.4118, 0.4329, 0.4109, 0.3943, 0.877, 0.09297, 0.89, 0.0562, 0.9087, 0.06742, 0.889, 0.1003, 0.4476, 0.3574, 0.4428, 0.3945, 0.4109, 0.3943, 0.4115, 0.3549, 0.8691, 0.1213, 0.877, 0.09297, 0.889, 0.1003, 0.8748, 0.125, 0.4511, 0.3217, 0.4476, 0.3574, 0.4115, 0.3549, 0.414, 0.3159, 0.4161, 0.5243, 0.4124, 0.539, 0.4128, 0.5247, 0.8625, 0.1434, 0.8691, 0.1213, 0.8748, 0.125, 0.4538, 0.2881, 0.4511, 0.3217, 0.414, 0.3159, 0.4157, 0.2792, 0.4204, 0.5086, 0.4161, 0.5243, 0.4128, 0.5247, 0.4134, 0.5094, 0.457, 0.2517, 0.4538, 0.2881, 0.4157, 0.2792, 0.4123, 0.2418, 0.4254, 0.4899, 0.4204, 0.5086, 0.4134, 0.5094, 0.4136, 0.491, 0.4637, 0.1963, 0.457, 0.2517, 0.4123, 0.2418, 0.403, 0.1878, 0.414, 0.3159, 0.4115, 0.3549, 0.3751, 0.3587, 0.3738, 0.3188, 0.4128, 0.5247, 0.4124, 0.539, 0.4095, 0.5256, 0.8625, 0.1434, 0.8748, 0.125, 0.8801, 0.1297, 0.4157, 0.2792, 0.414, 0.3159, 0.3738, 0.3188, 0.372, 0.2805, 0.4134, 0.5094, 0.4128, 0.5247, 0.4095, 0.5256, 0.4061, 0.5112, 0.4123, 0.2418, 0.4157, 0.2792, 0.372, 0.2805, 0.3635, 0.2455, 0.4136, 0.491, 0.4134, 0.5094, 0.4061, 0.5112, 0.4013, 0.4937, 0.403, 0.1878, 0.4123, 0.2418, 0.3635, 0.2455, 0.3441, 0.1976, 0.4131, 0.4661, 0.4136, 0.491, 0.4013, 0.4937, 0.3945, 0.4699, 0.3923, 0.09176, 0.403, 0.1878, 0.3441, 0.1976, 0.3127, 0.1107, 0.4118, 0.4329, 0.4131, 0.4661, 0.3945, 0.4699, 0.3864, 0.4371, 0.9087, 0.06742, 0.934, 0.03282, 0.9559, 0.05058, 0.926, 0.08163, 0.4109, 0.3943, 0.4118, 0.4329, 0.3864, 0.4371, 0.3792, 0.3986, 0.889, 0.1003, 0.9087, 0.06742, 0.926, 0.08163, 0.9004, 0.11, 0.4115, 0.3549, 0.4109, 0.3943, 0.3792, 0.3986, 0.3751, 0.3587, 0.8748, 0.125, 0.889, 0.1003, 0.9004, 0.11, 0.8801, 0.1297, 0.3127, 0.1107, 0.3441, 0.1976, 0.2889, 0.2241, 0.2416, 0.1474, 0.3864, 0.4371, 0.3945, 0.4699, 0.3766, 0.476, 0.3624, 0.4453, 0.926, 0.08163, 0.9559, 0.05058, 0.9754, 0.07143, 0.9414, 0.09841, 0.3792, 0.3986, 0.3864, 0.4371, 0.3624, 0.4453, 0.349, 0.4083, 0.9004, 0.11, 0.926, 0.08163, 0.9414, 0.09841, 0.9104, 0.1212, 0.3751, 0.3587, 0.3792, 0.3986, 0.349, 0.4083, 0.3391, 0.3694, 0.8801, 0.1297, 0.9004, 0.11, 0.9104, 0.1212, 0.8848, 0.1349, 0.3738, 0.3188, 0.3751, 0.3587, 0.3391, 0.3694, 0.3327, 0.3318, 0.4095, 0.5256, 0.4124, 0.539, 0.4061, 0.5269, 0.8625, 0.1434, 0.8801, 0.1297, 0.8848, 0.1349, 0.372, 0.2805, 0.3738, 0.3188, 0.3327, 0.3318, 0.3258, 0.2978, 0.4061, 0.5112, 0.4095, 0.5256, 0.4061, 0.5269, 0.3988, 0.5138, 0.3635, 0.2455, 0.372, 0.2805, 0.3258, 0.2978, 0.3134, 0.2661, 0.4013, 0.4937, 0.4061, 0.5112, 0.3988, 0.5138, 0.3891, 0.4979, 0.3441, 0.1976, 0.3635, 0.2455, 0.3134, 0.2661, 0.2889, 0.2241, 0.3945, 0.4699, 0.4013, 0.4937, 0.3891, 0.4979, 0.3766, 0.476, 0.8625, 0.1434, 0.8848, 0.1349, 0.8884, 0.1402, 0.3258, 0.2978, 0.3327, 0.3318, 0.2935, 0.3534, 0.282, 0.3235, 0.3988, 0.5138, 0.4061, 0.5269, 0.4029, 0.5286, 0.3919, 0.5172, 0.3134, 0.2661, 0.3258, 0.2978, 0.282, 0.3235, 0.2656, 0.2965, 0.3891, 0.4979, 0.3988, 0.5138, 0.3919, 0.5172, 0.3779, 0.5035, 0.2889, 0.2241, 0.3134, 0.2661, 0.2656, 0.2965, 0.2351, 0.2623, 0.3766, 0.476, 0.3891, 0.4979, 0.3779, 0.5035, 0.3603, 0.4846, 0.2416, 0.1474, 0.2889, 0.2241, 0.2351, 0.2623, 0.1734, 0.2015, 0.3624, 0.4453, 0.3766, 0.476, 0.3603, 0.4846, 0.3407, 0.458, 0.9414, 0.09841, 0.9754, 0.07143, 0.9919, 0.09847, 0.9541, 0.1184, 0.349, 0.4083, 0.3624, 0.4453, 0.3407, 0.458, 0.3214, 0.4251, 0.9104, 0.1212, 0.9414, 0.09841, 0.9541, 0.1184, 0.9183, 0.1332, 0.3391, 0.3694, 0.349, 0.4083, 0.3214, 0.4251, 0.3055, 0.3889, 0.8848, 0.1349, 0.9104, 0.1212, 0.9183, 0.1332, 0.8884, 0.1402, 0.3327, 0.3318, 0.3391, 0.3694, 0.3055, 0.3889, 0.2935, 0.3534, 0.4061, 0.5269, 0.4124, 0.539, 0.4029, 0.5286, 0.9541, 0.1184, 0.9919, 0.09847, 0.9999, 0.1315, 0.961, 0.1406, 0.3214, 0.4251, 0.3407, 0.458, 0.323, 0.4747, 0.2988, 0.4491, 0.9183, 0.1332, 0.9541, 0.1184, 0.961, 0.1406, 0.9232, 0.1456, 0.3055, 0.3889, 0.3214, 0.4251, 0.2988, 0.4491, 0.2767, 0.4201, 0.8884, 0.1402, 0.9183, 0.1332, 0.9232, 0.1456, 0.8909, 0.1455, 0.2935, 0.3534, 0.3055, 0.3889, 0.2767, 0.4201, 0.2569, 0.3899, 0.4029, 0.5286, 0.4124, 0.539, 0.4001, 0.5306, 0.8625, 0.1434, 0.8884, 0.1402, 0.8909, 0.1455, 0.282, 0.3235, 0.2935, 0.3534, 0.2569, 0.3899, 0.2379, 0.3621, 0.3919, 0.5172, 0.4029, 0.5286, 0.4001, 0.5306, 0.386, 0.5212, 0.2656, 0.2965, 0.282, 0.3235, 0.2379, 0.3621, 0.2153, 0.3378, 0.3779, 0.5035, 0.3919, 0.5172, 0.386, 0.5212, 0.3684, 0.51, 0.2351, 0.2623, 0.2656, 0.2965, 0.2153, 0.3378, 0.1794, 0.3117, 0.3603, 0.4846, 0.3779, 0.5035, 0.3684, 0.51, 0.3469, 0.495, 0.1734, 0.2015, 0.2351, 0.2623, 0.1794, 0.3117, 0.1107, 0.2699, 0.3407, 0.458, 0.3603, 0.4846, 0.3469, 0.495, 0.323, 0.4747, 0.386, 0.5212, 0.4001, 0.5306, 0.3979, 0.5329, 0.3814, 0.5257, 0.2153, 0.3378, 0.2379, 0.3621, 0.1986, 0.4167, 0.1671, 0.3952, 0.3684, 0.51, 0.386, 0.5212, 0.3814, 0.5257, 0.3612, 0.5171, 0.1794, 0.3117, 0.2153, 0.3378, 0.1671, 0.3952, 0.1281, 0.3742, 0.3469, 0.495, 0.3684, 0.51, 0.3612, 0.5171, 0.3371, 0.5064, 0.1107, 0.2699, 0.1794, 0.3117, 0.1281, 0.3742, 0.06221, 0.3439, 0.323, 0.4747, 0.3469, 0.495, 0.3371, 0.5064, 0.3106, 0.4926, 0.961, 0.1406, 0.9999, 0.1315, 0.9979, 0.1641, 0.962, 0.1617, 0.2988, 0.4491, 0.323, 0.4747, 0.3106, 0.4926, 0.2832, 0.4759, 0.9232, 0.1456, 0.961, 0.1406, 0.962, 0.1617, 0.9253, 0.1571, 0.2767, 0.4201, 0.2988, 0.4491, 0.2832, 0.4759, 0.2563, 0.4576, 0.8909, 0.1455, 0.9232, 0.1456, 0.9253, 0.1571, 0.8922, 0.1505, 0.2569, 0.3899, 0.2767, 0.4201, 0.2563, 0.4576, 0.2286, 0.4385, 0.4001, 0.5306, 0.4124, 0.539, 0.3979, 0.5329, 0.8625, 0.1434, 0.8909, 0.1455, 0.8922, 0.1505, 0.2379, 0.3621, 0.2569, 0.3899, 0.2286, 0.4385, 0.1986, 0.4167, 0.2832, 0.4759, 0.3106, 0.4926, 0.3027, 0.5095, 0.2737, 0.5005, 0.9253, 0.1571, 0.962, 0.1617, 0.96, 0.1794, 0.925, 0.1671, 0.2563, 0.4576, 0.2832, 0.4759, 0.2737, 0.5005, 0.2443, 0.4917, 0.8922, 0.1505, 0.9253, 0.1571, 0.925, 0.1671, 0.8923, 0.155, 0.2286, 0.4385, 0.2563, 0.4576, 0.2443, 0.4917, 0.213, 0.4829, 0.3979, 0.5329, 0.4124, 0.539, 0.3963, 0.5353, 0.8625, 0.1434, 0.8922, 0.1505, 0.8923, 0.155, 0.1986, 0.4167, 0.2286, 0.4385, 0.213, 0.4829, 0.1769, 0.4709, 0.3814, 0.5257, 0.3979, 0.5329, 0.3963, 0.5353, 0.3782, 0.5306, 0.1671, 0.3952, 0.1986, 0.4167, 0.1769, 0.4709, 0.14, 0.4568, 0.3612, 0.5171, 0.3814, 0.5257, 0.3782, 0.5306, 0.3563, 0.5247, 0.1281, 0.3742, 0.1671, 0.3952, 0.14, 0.4568, 0.09671, 0.4388, 0.3371, 0.5064, 0.3612, 0.5171, 0.3563, 0.5247, 0.3306, 0.5176, 0.06221, 0.3439, 0.1281, 0.3742, 0.09671, 0.4388, 0.03537, 0.4107, 0.3106, 0.4926, 0.3371, 0.5064, 0.3306, 0.5176, 0.3027, 0.5095, 0.962, 0.1617, 0.9979, 0.1641, 0.9924, 0.1909, 0.96, 0.1794, 0.14, 0.4568, 0.1769, 0.4709, 0.1686, 0.5148, 0.1297, 0.5085, 0.3563, 0.5247, 0.3782, 0.5306, 0.3765, 0.5357, 0.3536, 0.5325, 0.09671, 0.4388, 0.14, 0.4568, 0.1297, 0.5085, 0.08384, 0.4964, 0.3306, 0.5176, 0.3563, 0.5247, 0.3536, 0.5325, 0.3269, 0.5286, 0.03537, 0.4107, 0.09671, 0.4388, 0.08384, 0.4964, 0.01594, 0.4714, 0.3027, 0.5095, 0.3306, 0.5176, 0.3269, 0.5286, 0.2977, 0.5251, 0.96, 0.1794, 0.9924, 0.1909, 0.9854, 0.2131, 0.9555, 0.1948, 0.2737, 0.5005, 0.3027, 0.5095, 0.2977, 0.5251, 0.2672, 0.5224, 0.925, 0.1671, 0.96, 0.1794, 0.9555, 0.1948, 0.9226, 0.1762, 0.2443, 0.4917, 0.2737, 0.5005, 0.2672, 0.5224, 0.2364, 0.5205, 0.8923, 0.155, 0.925, 0.1671, 0.9226, 0.1762, 0.8913, 0.1592, 0.213, 0.4829, 0.2443, 0.4917, 0.2364, 0.5205, 0.2044, 0.5186, 0.3963, 0.5353, 0.4124, 0.539, 0.3955, 0.5378, 0.8625, 0.1434, 0.8923, 0.155, 0.8913, 0.1592, 0.1769, 0.4709, 0.213, 0.4829, 0.2044, 0.5186, 0.1686, 0.5148, 0.3782, 0.5306, 0.3963, 0.5353, 0.3955, 0.5378, 0.3765, 0.5357, 0.9226, 0.1762, 0.9555, 0.1948, 0.9477, 0.2106, 0.9181, 0.1848, 0.2364, 0.5205, 0.2672, 0.5224, 0.2635, 0.545, 0.2314, 0.5506, 0.8913, 0.1592, 0.9226, 0.1762, 0.9181, 0.1848, 0.8892, 0.1629, 0.2044, 0.5186, 0.2364, 0.5205, 0.2314, 0.5506, 0.1991, 0.5562, 0.3955, 0.5378, 0.4124, 0.539, 0.3954, 0.5404, 0.8625, 0.1434, 0.8913, 0.1592, 0.8892, 0.1629, 0.1686, 0.5148, 0.2044, 0.5186, 0.1991, 0.5562, 0.1654, 0.5619, 0.3765, 0.5357, 0.3955, 0.5378, 0.3954, 0.5404, 0.3763, 0.5409, 0.1297, 0.5085, 0.1686, 0.5148, 0.1654, 0.5619, 0.1295, 0.5651, 0.3536, 0.5325, 0.3765, 0.5357, 0.3763, 0.5409, 0.3532, 0.5405, 0.08384, 0.4964, 0.1297, 0.5085, 0.1295, 0.5651, 0.0829, 0.5622, 0.3269, 0.5286, 0.3536, 0.5325, 0.3532, 0.5405, 0.3259, 0.54, 0.01594, 0.4714, 0.08384, 0.4964, 0.0829, 0.5622, 0.007065, 0.5459, 0.2977, 0.5251, 0.3269, 0.5286, 0.3259, 0.54, 0.2954, 0.5412, 0.9555, 0.1948, 0.9854, 0.2131, 0.9743, 0.237, 0.9477, 0.2106, 0.2672, 0.5224, 0.2977, 0.5251, 0.2954, 0.5412, 0.2635, 0.545, 0.3532, 0.5405, 0.3763, 0.5409, 0.3776, 0.5463, 0.3551, 0.5489, 0.0829, 0.5622, 0.1295, 0.5651, 0.1416, 0.6317, 0.09758, 0.637, 0.3259, 0.54, 0.3532, 0.5405, 0.3551, 0.5489, 0.3278, 0.5525, 0.007065, 0.5459, 0.0829, 0.5622, 0.09758, 0.637, 0.01704, 0.6349, 0.2954, 0.5412, 0.3259, 0.54, 0.3278, 0.5525, 0.2971, 0.5597, 0.9477, 0.2106, 0.9743, 0.237, 0.9561, 0.2626, 0.9355, 0.2271, 0.2635, 0.545, 0.2954, 0.5412, 0.2971, 0.5597, 0.2648, 0.572, 0.9181, 0.1848, 0.9477, 0.2106, 0.9355, 0.2271, 0.9111, 0.193, 0.2314, 0.5506, 0.2635, 0.545, 0.2648, 0.572, 0.2329, 0.5878, 0.8892, 0.1629, 0.9181, 0.1848, 0.9111, 0.193, 0.886, 0.166, 0.1991, 0.5562, 0.2314, 0.5506, 0.2329, 0.5878, 0.2019, 0.6043, 0.3954, 0.5404, 0.4124, 0.539, 0.396, 0.5431, 0.8625, 0.1434, 0.8892, 0.1629, 0.886, 0.166, 0.1654, 0.5619, 0.1991, 0.5562, 0.2019, 0.6043, 0.1726, 0.6204, 0.3763, 0.5409, 0.3954, 0.5404, 0.396, 0.5431, 0.3776, 0.5463, 0.1295, 0.5651, 0.1654, 0.5619, 0.1726, 0.6204, 0.1416, 0.6317, 0.2329, 0.5878, 0.2648, 0.572, 0.2757, 0.6042, 0.2489, 0.6331, 0.886, 0.166, 0.9111, 0.193, 0.9014, 0.2001, 0.8817, 0.1685, 0.2019, 0.6043, 0.2329, 0.5878, 0.2489, 0.6331, 0.2248, 0.6641, 0.396, 0.5431, 0.4124, 0.539, 0.3972, 0.5457, 0.8625, 0.1434, 0.886, 0.166, 0.8817, 0.1685, 0.1726, 0.6204, 0.2019, 0.6043, 0.2248, 0.6641, 0.2028, 0.691, 0.3776, 0.5463, 0.396, 0.5431, 0.3972, 0.5457, 0.3804, 0.5516, 0.1416, 0.6317, 0.1726, 0.6204, 0.2028, 0.691, 0.1762, 0.7085, 0.3551, 0.5489, 0.3776, 0.5463, 0.3804, 0.5516, 0.3596, 0.5576, 0.09758, 0.637, 0.1416, 0.6317, 0.1762, 0.7085, 0.1318, 0.7194, 0.3278, 0.5525, 0.3551, 0.5489, 0.3596, 0.5576, 0.3341, 0.5663, 0.01704, 0.6349, 0.09758, 0.637, 0.1318, 0.7194, 0.04811, 0.7293, 0.2971, 0.5597, 0.3278, 0.5525, 0.3341, 0.5663, 0.3051, 0.5813, 0.9355, 0.2271, 0.9561, 0.2626, 0.928, 0.2841, 0.9181, 0.2413, 0.2648, 0.572, 0.2971, 0.5597, 0.3051, 0.5813, 0.2757, 0.6042, 0.9111, 0.193, 0.9355, 0.2271, 0.9181, 0.2413, 0.9014, 0.2001, 0.1318, 0.7194, 0.1762, 0.7085, 0.2379, 0.7739, 0.1924, 0.7955, 0.3341, 0.5663, 0.3596, 0.5576, 0.3668, 0.5665, 0.345, 0.5805, 0.04811, 0.7293, 0.1318, 0.7194, 0.1924, 0.7955, 0.1015, 0.8233, 0.3051, 0.5813, 0.3341, 0.5663, 0.345, 0.5805, 0.3211, 0.6036, 0.9181, 0.2413, 0.928, 0.2841, 0.8912, 0.296, 0.8962, 0.2497, 0.2757, 0.6042, 0.3051, 0.5813, 0.3211, 0.6036, 0.299, 0.6363, 0.9014, 0.2001, 0.9181, 0.2413, 0.8962, 0.2497, 0.8896, 0.2045, 0.2489, 0.6331, 0.2757, 0.6042, 0.299, 0.6363, 0.2827, 0.6756, 0.8817, 0.1685, 0.9014, 0.2001, 0.8896, 0.2045, 0.8766, 0.1699, 0.2248, 0.6641, 0.2489, 0.6331, 0.2827, 0.6756, 0.2718, 0.7167, 0.3972, 0.5457, 0.4124, 0.539, 0.3991, 0.5482, 0.8625, 0.1434, 0.8817, 0.1685, 0.8766, 0.1699, 0.2028, 0.691, 0.2248, 0.6641, 0.2718, 0.7167, 0.2603, 0.7498, 0.3804, 0.5516, 0.3972, 0.5457, 0.3991, 0.5482, 0.3846, 0.5568, 0.1762, 0.7085, 0.2028, 0.691, 0.2603, 0.7498, 0.2379, 0.7739, 0.3596, 0.5576, 0.3804, 0.5516, 0.3846, 0.5568, 0.3668, 0.5665, 0.8766, 0.1699, 0.8896, 0.2045, 0.8767, 0.2052, 0.8711, 0.1701, 0.2718, 0.7167, 0.2827, 0.6756, 0.3222, 0.7025, 0.3202, 0.7435, 0.3991, 0.5482, 0.4124, 0.539, 0.4015, 0.5504, 0.8625, 0.1434, 0.8766, 0.1699, 0.8711, 0.1701, 0.2603, 0.7498, 0.2718, 0.7167, 0.3202, 0.7435, 0.3161, 0.7753, 0.3846, 0.5568, 0.3991, 0.5482, 0.4015, 0.5504, 0.3898, 0.5615, 0.2379, 0.7739, 0.2603, 0.7498, 0.3161, 0.7753, 0.3007, 0.8027, 0.3668, 0.5665, 0.3846, 0.5568, 0.3898, 0.5615, 0.376, 0.5745, 0.1924, 0.7955, 0.2379, 0.7739, 0.3007, 0.8027, 0.2625, 0.8403, 0.345, 0.5805, 0.3668, 0.5665, 0.376, 0.5745, 0.3596, 0.5933, 0.1015, 0.8233, 0.1924, 0.7955, 0.2625, 0.8403, 0.1752, 0.9033, 0.3211, 0.6036, 0.345, 0.5805, 0.3596, 0.5933, 0.3431, 0.6222, 0.8962, 0.2497, 0.8912, 0.296, 0.8537, 0.296, 0.8727, 0.2504, 0.299, 0.6363, 0.3211, 0.6036, 0.3431, 0.6222, 0.3296, 0.6603, 0.8896, 0.2045, 0.8962, 0.2497, 0.8727, 0.2504, 0.8767, 0.2052, 0.2827, 0.6756, 0.299, 0.6363, 0.3296, 0.6603, 0.3222, 0.7025, 0.1752, 0.9033, 0.2625, 0.8403, 0.3228, 0.8619, 0.2581, 0.9558, 0.3431, 0.6222, 0.3596, 0.5933, 0.3758, 0.6027, 0.3667, 0.6344, 0.8727, 0.2504, 0.8537, 0.296, 0.8216, 0.2868, 0.8506, 0.2441, 0.3296, 0.6603, 0.3431, 0.6222, 0.3667, 0.6344, 0.3605, 0.6739, 0.8767, 0.2052, 0.8727, 0.2504, 0.8506, 0.2441, 0.864, 0.2021, 0.3222, 0.7025, 0.3296, 0.6603, 0.3605, 0.6739, 0.3581, 0.7153, 0.8711, 0.1701, 0.8767, 0.2052, 0.864, 0.2021, 0.8654, 0.169, 0.3202, 0.7435, 0.3222, 0.7025, 0.3581, 0.7153, 0.3591, 0.7536, 0.4015, 0.5504, 0.4124, 0.539, 0.4041, 0.5522, 0.8625, 0.1434, 0.8711, 0.1701, 0.8654, 0.169, 0.3161, 0.7753, 0.3202, 0.7435, 0.3591, 0.7536, 0.3577, 0.7831, 0.3898, 0.5615, 0.4015, 0.5504, 0.4041, 0.5522, 0.3956, 0.5652, 0.3007, 0.8027, 0.3161, 0.7753, 0.3577, 0.7831, 0.3482, 0.8123, 0.376, 0.5745, 0.3898, 0.5615, 0.3956, 0.5652, 0.3862, 0.5807, 0.2625, 0.8403, 0.3007, 0.8027, 0.3482, 0.8123, 0.3228, 0.8619, 0.3596, 0.5933, 0.376, 0.5745, 0.3862, 0.5807, 0.3758, 0.6027, 0.4041, 0.5522, 0.4124, 0.539, 0.4069, 0.5534, 0.8625, 0.1434, 0.8654, 0.169, 0.8598, 0.1667, 0.3577, 0.7831, 0.3591, 0.7536, 0.3922, 0.7555, 0.3918, 0.7848, 0.3956, 0.5652, 0.4041, 0.5522, 0.4069, 0.5534, 0.4017, 0.5678, 0.3482, 0.8123, 0.3577, 0.7831, 0.3918, 0.7848, 0.3886, 0.8167, 0.3862, 0.5807, 0.3956, 0.5652, 0.4017, 0.5678, 0.3965, 0.585, 0.3228, 0.8619, 0.3482, 0.8123, 0.3886, 0.8167, 0.3781, 0.874, 0.3758, 0.6027, 0.3862, 0.5807, 0.3965, 0.585, 0.3918, 0.6084, 0.2581, 0.9558, 0.3228, 0.8619, 0.3781, 0.874, 0.3425, 0.9856, 0.3667, 0.6344, 0.3758, 0.6027, 0.3918, 0.6084, 0.3892, 0.6405, 0.8506, 0.2441, 0.8216, 0.2868, 0.7946, 0.2717, 0.8304, 0.2331, 0.3605, 0.6739, 0.3667, 0.6344, 0.3892, 0.6405, 0.3889, 0.6791, 0.864, 0.2021, 0.8506, 0.2441, 0.8304, 0.2331, 0.8517, 0.1962, 0.3581, 0.7153, 0.3605, 0.6739, 0.3889, 0.6791, 0.3903, 0.719, 0.8654, 0.169, 0.864, 0.2021, 0.8517, 0.1962, 0.8598, 0.1667, 0.3591, 0.7536, 0.3581, 0.7153, 0.3903, 0.719, 0.3922, 0.7555, 0.3892, 0.6405, 0.3918, 0.6084, 0.4072, 0.6109, 0.4104, 0.642, 0.8304, 0.2331, 0.7946, 0.2717, 0.7694, 0.2531, 0.8109, 0.2197, 0.3889, 0.6791, 0.3892, 0.6405, 0.4104, 0.642, 0.4163, 0.6786, 0.8517, 0.1962, 0.8304, 0.2331, 0.8109, 0.2197, 0.8395, 0.1886, 0.3903, 0.719, 0.3889, 0.6791, 0.4163, 0.6786, 0.4231, 0.7164, 0.8598, 0.1667, 0.8517, 0.1962, 0.8395, 0.1886, 0.8542, 0.1638, 0.3922, 0.7555, 0.3903, 0.719, 0.4231, 0.7164, 0.429, 0.7516, 0.4069, 0.5534, 0.4124, 0.539, 0.4098, 0.554, 0.8625, 0.1434, 0.8598, 0.1667, 0.8542, 0.1638, 0.3918, 0.7848, 0.3922, 0.7555, 0.429, 0.7516, 0.4329, 0.7828, 0.4017, 0.5678, 0.4069, 0.5534, 0.4098, 0.554, 0.4078, 0.5693, 0.3886, 0.8167, 0.3918, 0.7848, 0.4329, 0.7828, 0.437, 0.8161, 0.3965, 0.585, 0.4017, 0.5678, 0.4078, 0.5693, 0.4067, 0.5873, 0.3781, 0.874, 0.3886, 0.8167, 0.437, 0.8161, 0.4411, 0.8752, 0.3918, 0.6084, 0.3965, 0.585, 0.4067, 0.5873, 0.4072, 0.6109, 0.3425, 0.9856, 0.3781, 0.874, 0.4411, 0.8752, 0.4334, 0.9948, 0.4329, 0.7828, 0.429, 0.7516, 0.4729, 0.7419, 0.4831, 0.7708, 0.4078, 0.5693, 0.4098, 0.554, 0.4127, 0.5541, 0.4139, 0.5697, 0.437, 0.8161, 0.4329, 0.7828, 0.4831, 0.7708, 0.4933, 0.8024, 0.4067, 0.5873, 0.4078, 0.5693, 0.4139, 0.5697, 0.4166, 0.5877, 0.4411, 0.8752, 0.437, 0.8161, 0.4933, 0.8024, 0.5086, 0.8592, 0.4072, 0.6109, 0.4067, 0.5873, 0.4166, 0.5877, 0.422, 0.6105, 0.4334, 0.9948, 0.4411, 0.8752, 0.5086, 0.8592, 0.5264, 0.9816, 0.4104, 0.642, 0.4072, 0.6109, 0.422, 0.6105, 0.4312, 0.6397, 0.8109, 0.2197, 0.7694, 0.2531, 0.7464, 0.2318, 0.7926, 0.2045, 0.4163, 0.6786, 0.4104, 0.642, 0.4312, 0.6397, 0.4442, 0.6737, 0.8395, 0.1886, 0.8109, 0.2197, 0.7926, 0.2045, 0.8278, 0.1799, 0.4231, 0.7164, 0.4163, 0.6786, 0.4442, 0.6737, 0.459, 0.7089, 0.8542, 0.1638, 0.8395, 0.1886, 0.8278, 0.1799, 0.8487, 0.1602, 0.429, 0.7516, 0.4231, 0.7164, 0.459, 0.7089, 0.4729, 0.7419, 0.4098, 0.554, 0.4124, 0.539, 0.4127, 0.5541, 0.8625, 0.1434, 0.8542, 0.1638, 0.8487, 0.1602, 0.7926, 0.2045, 0.7464, 0.2318, 0.7249, 0.2078, 0.774, 0.1876, 0.4442, 0.6737, 0.4312, 0.6397, 0.4518, 0.6338, 0.4717, 0.664, 0.8278, 0.1799, 0.7926, 0.2045, 0.774, 0.1876, 0.8161, 0.1704, 0.459, 0.7089, 0.4442, 0.6737, 0.4717, 0.664, 0.4933, 0.6952, 0.8487, 0.1602, 0.8278, 0.1799, 0.8161, 0.1704, 0.8435, 0.1563, 0.4729, 0.7419, 0.459, 0.7089, 0.4933, 0.6952, 0.5132, 0.7245, 0.4127, 0.5541, 0.4124, 0.539, 0.4156, 0.5536, 0.8625, 0.1434, 0.8487, 0.1602, 0.8435, 0.1563, 0.4831, 0.7708, 0.4729, 0.7419, 0.5132, 0.7245, 0.5282, 0.7505, 0.4139, 0.5697, 0.4127, 0.5541, 0.4156, 0.5536, 0.4199, 0.5688, 0.4933, 0.8024, 0.4831, 0.7708, 0.5282, 0.7505, 0.5436, 0.7788, 0.4166, 0.5877, 0.4139, 0.5697, 0.4199, 0.5688, 0.4264, 0.5861, 0.5086, 0.8592, 0.4933, 0.8024, 0.5436, 0.7788, 0.5696, 0.8289, 0.422, 0.6105, 0.4166, 0.5877, 0.4264, 0.5861, 0.4366, 0.6074, 0.5264, 0.9816, 0.5086, 0.8592, 0.5696, 0.8289, 0.6162, 0.9404, 0.4312, 0.6397, 0.422, 0.6105, 0.4366, 0.6074, 0.4518, 0.6338, 0.4199, 0.5688, 0.4156, 0.5536, 0.4184, 0.5525, 0.4258, 0.5665, 0.5436, 0.7788, 0.5282, 0.7505, 0.5717, 0.7189, 0.5918, 0.7433, 0.4264, 0.5861, 0.4199, 0.5688, 0.4258, 0.5665, 0.436, 0.5824, 0.5696, 0.8289, 0.5436, 0.7788, 0.5918, 0.7433, 0.6248, 0.7839, 0.4366, 0.6074, 0.4264, 0.5861, 0.436, 0.5824, 0.4509, 0.6014, 0.6162, 0.9404, 0.5696, 0.8289, 0.6248, 0.7839, 0.6947, 0.8745, 0.4518, 0.6338, 0.4366, 0.6074, 0.4509, 0.6014, 0.472, 0.6241, 0.774, 0.1876, 0.7249, 0.2078, 0.7064, 0.1808, 0.7574, 0.1698, 0.4717, 0.664, 0.4518, 0.6338, 0.472, 0.6241, 0.4982, 0.6491, 0.8161, 0.1704, 0.774, 0.1876, 0.7574, 0.1698, 0.8049, 0.1606, 0.4933, 0.6952, 0.4717, 0.664, 0.4982, 0.6491, 0.5259, 0.6741, 0.8435, 0.1563, 0.8161, 0.1704, 0.8049, 0.1606, 0.8386, 0.1519, 0.5132, 0.7245, 0.4933, 0.6952, 0.5259, 0.6741, 0.5514, 0.6972, 0.4156, 0.5536, 0.4124, 0.539, 0.4184, 0.5525, 0.8625, 0.1434, 0.8435, 0.1563, 0.8386, 0.1519, 0.5282, 0.7505, 0.5132, 0.7245, 0.5514, 0.6972, 0.5717, 0.7189, 0.4982, 0.6491, 0.472, 0.6241, 0.4899, 0.6108, 0.5203, 0.6296, 0.8049, 0.1606, 0.7574, 0.1698, 0.747, 0.153, 0.7965, 0.1509, 0.5259, 0.6741, 0.4982, 0.6491, 0.5203, 0.6296, 0.5517, 0.6469, 0.8386, 0.1519, 0.8049, 0.1606, 0.7965, 0.1509, 0.8346, 0.1474, 0.5514, 0.6972, 0.5259, 0.6741, 0.5517, 0.6469, 0.5818, 0.6616, 0.4184, 0.5525, 0.4124, 0.539, 0.4212, 0.5507, 0.8625, 0.1434, 0.8386, 0.1519, 0.8346, 0.1474, 0.5717, 0.7189, 0.5514, 0.6972, 0.5818, 0.6616, 0.6084, 0.6778, 0.4258, 0.5665, 0.4184, 0.5525, 0.4212, 0.5507, 0.4314, 0.5628, 0.5918, 0.7433, 0.5717, 0.7189, 0.6084, 0.6778, 0.6341, 0.6998, 0.436, 0.5824, 0.4258, 0.5665, 0.4314, 0.5628, 0.445, 0.5765, 0.6248, 0.7839, 0.5918, 0.7433, 0.6341, 0.6998, 0.6704, 0.735, 0.4509, 0.6014, 0.436, 0.5824, 0.445, 0.5765, 0.4641, 0.5925, 0.6947, 0.8745, 0.6248, 0.7839, 0.6704, 0.735, 0.7512, 0.8065, 0.472, 0.6241, 0.4509, 0.6014, 0.4641, 0.5925, 0.4899, 0.6108, 0.7574, 0.1698, 0.7064, 0.1808, 0.697, 0.1545, 0.747, 0.153, 0.6341, 0.6998, 0.6084, 0.6778, 0.6317, 0.6355, 0.6619, 0.655, 0.445, 0.5765, 0.4314, 0.5628, 0.4365, 0.558, 0.453, 0.5688, 0.6704, 0.735, 0.6341, 0.6998, 0.6619, 0.655, 0.7023, 0.6881, 0.4641, 0.5925, 0.445, 0.5765, 0.453, 0.5688, 0.4752, 0.5812, 0.7512, 0.8065, 0.6704, 0.735, 0.7023, 0.6881, 0.7901, 0.745, 0.4899, 0.6108, 0.4641, 0.5925, 0.4752, 0.5812, 0.5039, 0.5947, 0.747, 0.153, 0.697, 0.1545, 0.6958, 0.1319, 0.7431, 0.1376, 0.5203, 0.6296, 0.4899, 0.6108, 0.5039, 0.5947, 0.536, 0.6078, 0.7965, 0.1509, 0.747, 0.153, 0.7431, 0.1376, 0.7919, 0.1412, 0.5517, 0.6469, 0.5203, 0.6296, 0.536, 0.6078, 0.5687, 0.618, 0.8346, 0.1474, 0.7965, 0.1509, 0.7919, 0.1412, 0.8322, 0.1426, 0.5818, 0.6616, 0.5517, 0.6469, 0.5687, 0.618, 0.6009, 0.6251, 0.4212, 0.5507, 0.4124, 0.539, 0.4236, 0.5483, 0.8625, 0.1434, 0.8346, 0.1474, 0.8322, 0.1426, 0.6084, 0.6778, 0.5818, 0.6616, 0.6009, 0.6251, 0.6317, 0.6355, 0.4314, 0.5628, 0.4212, 0.5507, 0.4236, 0.5483, 0.4365, 0.558, 0.7919, 0.1412, 0.7431, 0.1376, 0.7455, 0.1229, 0.7916, 0.1315, 0.5687, 0.618, 0.536, 0.6078, 0.5461, 0.5862, 0.5785, 0.5919, 0.8322, 0.1426, 0.7919, 0.1412, 0.7916, 0.1315, 0.8314, 0.1378, 0.6009, 0.6251, 0.5687, 0.618, 0.5785, 0.5919, 0.6099, 0.5948, 0.4236, 0.5483, 0.4124, 0.539, 0.4257, 0.5455, 0.8625, 0.1434, 0.8322, 0.1426, 0.8314, 0.1378, 0.6317, 0.6355, 0.6009, 0.6251, 0.6099, 0.5948, 0.6414, 0.6011, 0.4365, 0.558, 0.4236, 0.5483, 0.4257, 0.5455, 0.4406, 0.5522, 0.6619, 0.655, 0.6317, 0.6355, 0.6414, 0.6011, 0.6758, 0.6165, 0.453, 0.5688, 0.4365, 0.558, 0.4406, 0.5522, 0.4593, 0.5597, 0.7023, 0.6881, 0.6619, 0.655, 0.6758, 0.6165, 0.7243, 0.6439, 0.4752, 0.5812, 0.453, 0.5688, 0.4593, 0.5597, 0.4835, 0.5683, 0.7901, 0.745, 0.7023, 0.6881, 0.7243, 0.6439, 0.8232, 0.686, 0.5039, 0.5947, 0.4752, 0.5812, 0.4835, 0.5683, 0.5134, 0.5775, 0.7431, 0.1376, 0.6958, 0.1319, 0.7016, 0.112, 0.7455, 0.1229, 0.536, 0.6078, 0.5039, 0.5947, 0.5134, 0.5775, 0.5461, 0.5862, 0.7243, 0.6439, 0.6758, 0.6165, 0.6842, 0.5858, 0.7425, 0.6017, 0.4835, 0.5683, 0.4593, 0.5597, 0.4636, 0.5498, 0.4888, 0.5548, 0.8232, 0.686, 0.7243, 0.6439, 0.7425, 0.6017, 0.8477, 0.6198, 0.5134, 0.5775, 0.4835, 0.5683, 0.4888, 0.5548, 0.5195, 0.5604, 0.7455, 0.1229, 0.7016, 0.112, 0.7128, 0.09392, 0.7534, 0.1092, 0.5461, 0.5862, 0.5134, 0.5775, 0.5195, 0.5604, 0.5526, 0.5659, 0.7916, 0.1315, 0.7455, 0.1229, 0.7534, 0.1092, 0.7952, 0.1222, 0.5785, 0.5919, 0.5461, 0.5862, 0.5526, 0.5659, 0.5844, 0.5697, 0.8314, 0.1378, 0.7916, 0.1315, 0.7952, 0.1222, 0.8321, 0.1331, 0.6099, 0.5948, 0.5785, 0.5919, 0.5844, 0.5697, 0.6141, 0.5721, 0.4257, 0.5455, 0.4124, 0.539, 0.4272, 0.5423, 0.8625, 0.1434, 0.8314, 0.1378, 0.8321, 0.1331, 0.6414, 0.6011, 0.6099, 0.5948, 0.6141, 0.5721, 0.6455, 0.5765, 0.4406, 0.5522, 0.4257, 0.5455, 0.4272, 0.5423, 0.4437, 0.5458, 0.6758, 0.6165, 0.6414, 0.6011, 0.6455, 0.5765, 0.6842, 0.5858, 0.4593, 0.5597, 0.4406, 0.5522, 0.4437, 0.5458, 0.4636, 0.5498, 0.8321, 0.1331, 0.7952, 0.1222, 0.8016, 0.1136, 0.8341, 0.1287, 0.6141, 0.5721, 0.5844, 0.5697, 0.5892, 0.5489, 0.6182, 0.5511, 0.4272, 0.5423, 0.4124, 0.539, 0.4282, 0.5391, 0.8625, 0.1434, 0.8321, 0.1331, 0.8341, 0.1287, 0.6455, 0.5765, 0.6141, 0.5721, 0.6182, 0.5511, 0.65, 0.5529, 0.4437, 0.5458, 0.4272, 0.5423, 0.4282, 0.5391, 0.4455, 0.5392, 0.6842, 0.5858, 0.6455, 0.5765, 0.65, 0.5529, 0.6914, 0.554, 0.4636, 0.5498, 0.4437, 0.5458, 0.4455, 0.5392, 0.4661, 0.5398, 0.7425, 0.6017, 0.6842, 0.5858, 0.6914, 0.554, 0.7546, 0.5537, 0.4888, 0.5548, 0.4636, 0.5498, 0.4661, 0.5398, 0.492, 0.5413, 0.8477, 0.6198, 0.7425, 0.6017, 0.7546, 0.5537, 0.8637, 0.5449, 0.5195, 0.5604, 0.4888, 0.5548, 0.492, 0.5413, 0.5235, 0.5436, 0.7534, 0.1092, 0.7128, 0.09392, 0.7282, 0.07645, 0.7653, 0.09617, 0.5526, 0.5659, 0.5195, 0.5604, 0.5235, 0.5436, 0.5574, 0.5463, 0.7952, 0.1222, 0.7534, 0.1092, 0.7653, 0.09617, 0.8016, 0.1136, 0.5844, 0.5697, 0.5526, 0.5659, 0.5574, 0.5463, 0.5892, 0.5489])
me_sphere.materials.append(mat_octopus)
me_sphere.use_remesh_preserve_volume = False
me_sphere.use_remesh_preserve_attributes = False
me_sphere.use_mirror_vertex_groups = False
me_sphere.update()

# ---- objects
ob_octopus_top = bpy.data.objects.new('octopus-top', me_sphere)

# ---- transforms, parenting, visibility, modifiers, constraints
ob_octopus_top.location = (0.0, 0.0, 0.0)
ob_octopus_top.lineart.crease_threshold = 0.0
_m = ob_octopus_top.modifiers.new('Subsurf', 'SUBSURF')
_m.uv_smooth = 'PRESERVE_CORNERS'
_m.quality = 2
_m.levels = 2
_m.show_only_control_edges = False

# ---- collection membership
col_collection_1.objects.link(ob_octopus_top)

# ---- scene / render settings (as saved in the file)
scene.frame_start = 1; scene.frame_end = 250; scene.frame_set(142)
scene.render.engine = 'BLENDER_EEVEE_NEXT'
scene.render.resolution_percentage = 50
scene.render.dither_intensity = 0.0
scene.cycles.use_denoising = False
scene.cycles.samples = 128
scene.cycles.sampling_pattern = 'TABULATED_SOBOL'
scene.cycles.light_sampling_threshold = 0.0
scene.cycles.use_adaptive_sampling = False
scene.cycles.use_light_tree = False
scene.cycles.blur_glossy = 0.0
scene.cycles.sample_clamp_indirect = 0.0
scene.view_settings.view_transform = 'Standard'
bpy.context.view_layer.update()

# ---- added for rendering (the .blend has no active camera and no usable light): camera, sun
cam_auto = bpy.data.cameras.new('AutoCamera')
cam_auto.lens = 50.0
cam_auto.sensor_width = 36.0
cam_auto.clip_end = 1000.0
ob_auto_camera = bpy.data.objects.new('AutoCamera', cam_auto)
scene.collection.objects.link(ob_auto_camera)
ob_auto_camera.location = (7.06673, -8.21025, 5.79482)
ob_auto_camera.rotation_euler = (1.09748, -7.21219e-08, 0.694738)
scene.camera = ob_auto_camera
light_auto_sun = bpy.data.lights.new('AutoSun', 'SUN')
light_auto_sun.energy = 3.0
light_auto_sun.angle = 0.0523599
ob_auto_sun = bpy.data.objects.new('AutoSun', light_auto_sun)
scene.collection.objects.link(ob_auto_sun)
ob_auto_sun.rotation_euler = (0.872665, 0.174533, 0.523599)
bpy.context.view_layer.update()
